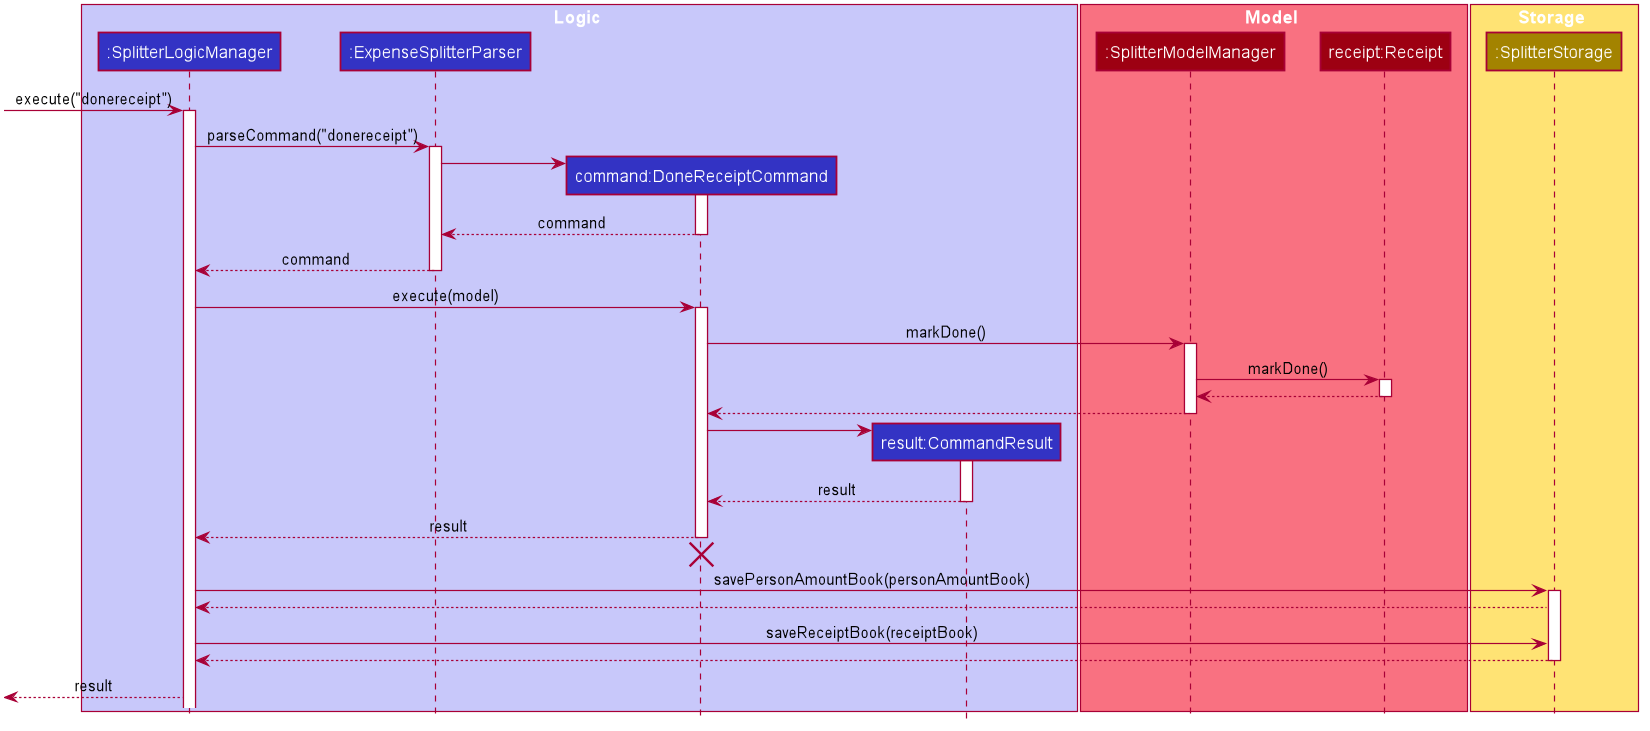

The diagram above was rendered by PlantUML. Its source (embedded in the PNG):
@startuml








skinparam BackgroundColor #FFFFFFF

skinparam Shadowing false

skinparam Class {
    FontColor #FFFFFF
    BorderThickness 1
    BorderColor #FFFFFF
    StereotypeFontColor #FFFFFF
    FontName Arial
}

skinparam Actor {
    BorderColor #000000
    Color #000000
    FontName Arial
}

skinparam Sequence {
    MessageAlign center
    BoxFontSize 15
    BoxPadding 0
    BoxFontColor #FFFFFF
    FontName Arial
}

skinparam Participant {
    FontColor #FFFFFFF
    Padding 20
}

skinparam MinClassWidth 50
skinparam ParticipantPadding 10
skinparam Shadowing false
skinparam DefaultTextAlignment center
skinparam packageStyle Rectangle

hide footbox
hide members
hide circle

box Logic #C8C8FA
participant ":SplitterLogicManager" as SplitterLogicManager #3333C4
participant ":ExpenseSplitterParser" as ExpenseSplitterParser #3333C4
participant "command:DoneReceiptCommand" as DoneReceiptCommand #3333C4
participant "result:CommandResult" as CommandResult #3333C4
end box

box Model #F97181
participant ":SplitterModelManager" as SplitterModelManager #9D0012
participant "receipt:Receipt" as Receipt #9D0012
end box

box Storage #FFE374
participant ":SplitterStorage" as SplitterStorageManager #A38300
end box

[-> SplitterLogicManager : execute("donereceipt")
activate SplitterLogicManager

SplitterLogicManager -> ExpenseSplitterParser : parseCommand("donereceipt")
activate ExpenseSplitterParser

create DoneReceiptCommand
ExpenseSplitterParser -> DoneReceiptCommand
activate DoneReceiptCommand

DoneReceiptCommand --> ExpenseSplitterParser : command
deactivate DoneReceiptCommand

ExpenseSplitterParser --> SplitterLogicManager : command
deactivate ExpenseSplitterParser

SplitterLogicManager -> DoneReceiptCommand : execute(model)
activate DoneReceiptCommand

DoneReceiptCommand -> SplitterModelManager : markDone()
activate SplitterModelManager

SplitterModelManager -> Receipt : markDone()
activate Receipt

Receipt --> SplitterModelManager
deactivate Receipt

SplitterModelManager --> DoneReceiptCommand
deactivate SplitterModelManager

create CommandResult
DoneReceiptCommand -> CommandResult
activate CommandResult

CommandResult --> DoneReceiptCommand : result
deactivate CommandResult

DoneReceiptCommand --> SplitterLogicManager : result
deactivate DoneReceiptCommand

DoneReceiptCommand -[hidden]-> SplitterLogicManager
destroy DoneReceiptCommand

SplitterLogicManager -> SplitterStorageManager : savePersonAmountBook(personAmountBook)
activate SplitterStorageManager
SplitterStorageManager --> SplitterLogicManager

SplitterLogicManager -> SplitterStorageManager : saveReceiptBook(receiptBook)
SplitterStorageManager --> SplitterLogicManager

deactivate SplitterStorageManager

[<--SplitterLogicManager : result
deactivate SplitterStorageManager


@enduml